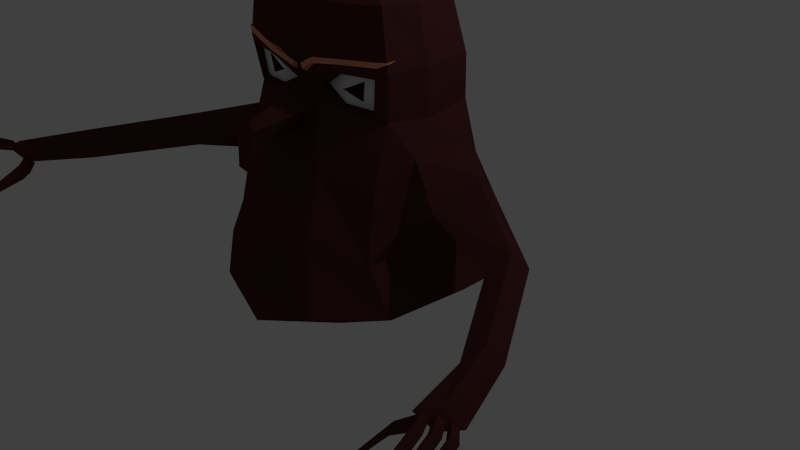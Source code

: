 # Source: MudMonsterBLENDER.blend  (saved by Blender 2.68.0; exported with 4.5.12 LTS)
import bpy
from mathutils import Matrix  # noqa: F401  (used for matrix-valued properties, if any)

bpy.ops.wm.read_factory_settings(use_empty=True)
scene = bpy.context.scene
scene.name = 'Scene'

# ---- collections
col_collection_1 = bpy.data.collections.new('Collection 1'); scene.collection.children.link(col_collection_1)

# ---- materials (node trees are filled in below, after node groups)
mat_brows = bpy.data.materials.new('Brows')
mat_brows.alpha_threshold = 0.0
mat_brows.use_transparent_shadow = False
mat_brows.diffuse_color = (0.8, 0.3018, 0.1787, 1.0)
mat_brows.roughness = 0.5
mat_brows.line_color = (0.0, 0.0, 0.0, 1.0)
mat_body = bpy.data.materials.new('Body')
mat_body.alpha_threshold = 0.0
mat_body.use_transparent_shadow = False
mat_body.diffuse_color = (0.08714, 0.02486, 0.02597, 1.0)
mat_body.roughness = 0.5
mat_body.specular_intensity = 0.0
mat_body.line_color = (0.0, 0.0, 0.0, 1.0)
mat_eyes = bpy.data.materials.new('Eyes')
mat_eyes.alpha_threshold = 0.0
mat_eyes.use_transparent_shadow = False
mat_eyes.roughness = 0.5
mat_eyes.specular_intensity = 1.0
mat_eyes.line_color = (0.0, 0.0, 0.0, 1.0)
mat_pupil = bpy.data.materials.new('Pupil')
mat_pupil.alpha_threshold = 0.0
mat_pupil.use_transparent_shadow = False
mat_pupil.diffuse_color = (0.02721, 0.0, 0.01148, 1.0)
mat_pupil.roughness = 0.5
mat_pupil.line_color = (0.0, 0.0, 0.0, 1.0)
mat_nails = bpy.data.materials.new('Nails')
mat_nails.alpha_threshold = 0.0
mat_nails.use_transparent_shadow = False
mat_nails.roughness = 0.5
mat_nails.line_color = (0.0, 0.0, 0.0, 1.0)

# ---- material node trees

# ---- world
world_world = bpy.data.worlds.new('World'); scene.world = world_world
world_world.color = (0.05088, 0.05088, 0.05088)
world_world.use_sun_shadow = False
world_world.sun_shadow_jitter_overblur = 0.0
world_world.cycles.sampling_method = 'MANUAL'
world_world.cycles.sample_map_resolution = 256

# ---- cameras
cam_camera = bpy.data.cameras.new('Camera')
cam_camera.clip_end = 100.0
cam_camera.lens = 35.0
cam_camera.sensor_width = 32.0
cam_camera.sensor_height = 18.0
cam_camera.ortho_scale = 7.314
cam_camera.dof.focus_distance = 0.0
cam_camera.dof.aperture_fstop = 128.0

# ---- lights
light_lamp = bpy.data.lights.new('Lamp', 'POINT')
light_lamp.transmission_factor = 0.0
light_lamp.cutoff_distance = 30.0
light_lamp.energy = 100.0
light_lamp.shadow_buffer_clip_start = 1.001
light_lamp.shadow_soft_size = 0.1
light_lamp.shadow_maximum_resolution = 0.006
light_lamp.use_absolute_resolution = True
light_lamp.cycles.use_multiple_importance_sampling = False

# ---- meshes
me_cube = bpy.data.meshes.new('Cube')
me_cube.from_pydata([(-1.006, 1.273, 0.004936), (-0.5737, 1.136, 0.7866), (-0.7633, -1.677, 0.0916), (-1.628, 0.9811, 0.1867), (-3.448, -3.358, 0.8229), (-3.454, -3.388, 0.7768), (-1.123, -0.9399, 1.564), (-3.486, -3.409, 0.8232), (-3.479, -3.504, 0.7469), (-1.196, -1.113, 0.736), (-1.104, -0.7132, 2.239), (-0.4833, 0.9143, 1.651), (-3.557, -3.009, 0.9542), (-3.503, -2.945, 0.8646), (-0.5519, 0.622, 2.78), (-0.4985, 0.6792, 2.269), (-3.562, -2.941, 1.043), (-3.508, -2.876, 0.9536), (-0.9049, -1.335, -0.02856), (-1.006, -0.06129, 0.06131), (-1.527, -1.104, 0.1867), (-1.628, -0.06129, 0.1867), (-3.479, -3.379, 0.8692), (-3.683, -2.877, 0.9942), (-1.123, 0.6458, 1.564), (-1.726, -0.1585, 1.014), (-3.885, -2.756, 1.245), (-3.627, -2.814, 1.103), (-1.196, 0.7588, 0.736), (-1.245, -0.08912, 0.6801), (-1.104, 0.4679, 2.239), (-1.212, -0.2149, 2.203), (-3.807, -2.738, 0.9617), (-3.931, -2.901, 1.184), (-1.26, -0.2931, 2.789), (-0.5519, -1.02, 2.78), (-3.539, -1.95, 0.877), (-3.714, -1.829, 1.07), (-3.421, -2.06, 1.07), (-4.066, -2.681, 1.103), (-2.691, -0.9316, 1.166), (-0.7633, 1.615, 0.1251), (-0.5737, -1.478, 0.7866), (-2.775, -0.7559, 0.9491), (-0.4833, -1.2, 1.651), (-2.836, -0.7194, 1.384), (-3.596, -1.94, 1.263), (-0.287, -1.03, 2.313), (-1.695, -0.6316, 1.344), (-1.823, 0.2067, 1.344), (-1.792, -0.07824, 1.674), (-2.92, -0.5438, 1.166), (-4.031, -2.797, 1.224), (-4.413, -3.424, 1.231), (-4.239, -2.938, 1.216), (-4.141, -2.978, 1.22), (-4.2, -2.943, 1.155), (-4.181, -2.973, 1.281), (-4.424, -3.594, 1.206), (-4.315, -3.463, 1.235), (-4.374, -3.428, 1.17), (-4.354, -3.458, 1.296), (-4.048, -2.771, 1.116), (-4.304, -3.495, 1.247), (-4.118, -2.989, 1.235), (-4.013, -3.031, 1.238), (-4.076, -2.994, 1.187), (-4.055, -3.026, 1.287), (-4.316, -3.678, 1.227), (-4.199, -3.538, 1.25), (-4.262, -3.5, 1.199), (-4.241, -3.533, 1.299), (-3.779, -2.906, 1.199), (-4.186, -3.576, 1.253), (-4.0, -3.069, 1.241), (-3.895, -3.111, 1.244), (-3.957, -3.074, 1.192), (-3.937, -3.106, 1.292), (-4.198, -3.759, 1.233), (-4.081, -3.618, 1.256), (-4.144, -3.581, 1.204), (-4.123, -3.613, 1.304), (-1.192, -0.3417, 3.445), (-0.482, -0.9468, 3.437), (-1.078, 0.25, 3.445), (-1.182, -0.7777, 2.789), (-1.182, 0.3797, 2.789), (-0.4521, 0.1003, 3.821), (-0.4521, -0.4072, 3.821), (-0.4879, -0.1535, 3.821), (-0.482, 0.4517, 3.437), (-1.078, -0.7451, 3.445), (-4.002, -2.756, 1.163), (-3.907, -2.785, 1.183), (-3.823, -2.842, 1.187), (-3.934, -2.805, 1.15), (-4.081, -2.767, 1.168), (-3.916, -2.833, 1.236), (-3.833, -2.874, 1.155), (-3.997, -2.801, 1.171), (-3.97, -2.801, 1.192), (-3.815, -2.901, 1.241), (-3.88, -2.837, 1.194), (-3.869, -2.869, 1.196), (-3.696, -2.779, 0.9791), (-3.623, -2.712, 0.9935), (-3.69, -2.793, 1.105), (-3.616, -2.797, 0.883), (-1.304, -0.7445, 1.066), (-1.321, 0.3383, 1.066), (-1.333, -0.5413, 1.854), (-1.346, 0.3055, 1.854), (0.0, -1.831, -0.1835), (0.0, 1.891, -0.08301), (0.0, -1.433, 0.3427), (0.0, 1.333, 0.3594), (0.0, -1.376, 1.24), (0.0, 1.031, 1.24), (0.0, -1.026, 1.99), (0.0, 0.7937, 1.99), (0.0, -0.9213, 2.508), (0.0, 0.6091, 2.508), (0.0, -0.6982, 0.01115), (0.0, 0.606, 0.0279), (0.0, -1.077, 3.072), (0.0, 0.6066, 3.072), (0.0, -0.7467, 3.72), (0.0, 0.2515, 3.72), (0.0, -0.2803, 3.816), (0.0, -0.02661, 3.816), (-0.9852, -0.8031, 2.315), (-0.5834, -0.9263, 2.708), (-0.5445, -0.8894, 2.336), (-1.042, -0.8289, 2.715), (-0.2251, -0.8545, 2.488), (-0.9815, -0.7128, 2.323), (-0.5797, -0.836, 2.717), (-0.5409, -0.7992, 2.345), (-1.038, -0.7387, 2.723), (-0.2214, -0.7643, 2.496), (-0.1481, -1.747, 2.151), (0.0, -1.6, 1.924), (0.0, -1.704, 2.225), (-0.1155, -1.79, 1.739), (0.0, -1.756, 1.656), (0.0, -1.866, 1.767), (-0.6044, -0.8929, 2.891), (-1.195, -0.6751, 2.911), (-0.6412, -0.8985, 2.822), (-1.071, -0.5519, 2.837), (-0.3032, -0.7955, 2.857), (-0.3401, -0.9893, 2.788), (-0.04142, -0.9169, 2.685), (-0.07832, -0.9225, 2.616), (-0.6169, -0.9901, 2.882), (-1.208, -0.7723, 2.897), (-0.6538, -0.9957, 2.831), (-1.083, -0.8373, 2.842), (-0.3158, -1.081, 2.857), (-0.3527, -1.087, 2.806), (-0.05396, -1.014, 2.731), (-0.09085, -1.02, 2.68), (-0.8247, -0.7833, 2.637), (-0.7833, -0.7709, 2.41), (-0.5235, -0.8212, 2.502)], [], [(40, 43, 25, 48), (17, 16, 22, 4), (109, 24, 28), (27, 32, 36, 38), (32, 33, 39), (3, 0, 19, 21), (28, 3, 21, 29), (1, 117, 115), (7, 12, 13, 5), (20, 2, 42, 9), (27, 33, 32), (93, 100, 97), (84, 87, 90), (4, 22, 8), (117, 1, 11), (119, 11, 15), (93, 102, 95), (7, 5, 8), (7, 8, 22), (24, 111, 30), (52, 99, 92), (1, 115, 41), (34, 85, 91, 82), (90, 14, 86, 84), (32, 39, 37, 36), (47, 120, 134, 132), (12, 16, 106, 23), (107, 13, 12, 23), (120, 47, 140, 142), (17, 13, 107, 105), (61, 57, 54, 53), (33, 26, 39), (39, 26, 46, 37), (106, 16, 17, 105), (43, 51, 49, 25), (11, 119, 117), (41, 3, 28, 1), (45, 40, 48, 50), (0, 123, 19), (0, 113, 123), (109, 28, 29), (22, 16, 12, 7), (114, 2, 112), (91, 88, 89, 82), (28, 24, 11, 1), (24, 30, 15, 11), (46, 38, 40, 45), (108, 25, 109, 29), (116, 118, 44), (25, 108, 48), (44, 118, 47), (15, 121, 119), (42, 116, 44), (59, 58, 60), (110, 10, 31), (30, 86, 14, 15), (10, 85, 34, 31), (110, 31, 111, 50), (30, 111, 31), (26, 27, 38, 46), (83, 88, 91), (6, 108, 9), (35, 85, 133, 131), (14, 121, 15), (38, 36, 43, 40), (91, 85, 35, 83), (108, 6, 110, 48), (87, 127, 90), (48, 110, 50), (109, 25, 49), (51, 45, 50, 49), (127, 87, 129), (2, 20, 18), (18, 20, 21, 19), (37, 46, 45, 51), (9, 42, 44, 6), (4, 8, 5), (9, 108, 29), (44, 47, 10, 6), (112, 2, 18), (84, 86, 34, 82), (36, 37, 51, 43), (111, 49, 50), (122, 18, 19), (83, 126, 88), (120, 124, 35), (90, 127, 125), (52, 57, 55, 99), (53, 58, 61), (57, 52, 96, 54), (72, 98, 94), (95, 66, 64, 100), (56, 62, 99, 55), (60, 56, 55, 59), (57, 61, 59, 55), (53, 60, 58), (94, 103, 101), (58, 59, 61), (62, 96, 92), (63, 68, 71), (67, 97, 100, 64), (105, 107, 104), (98, 76, 74, 103), (66, 95, 102, 65), (70, 66, 65, 69), (97, 67, 65, 102), (67, 71, 69, 65), (63, 70, 68), (23, 106, 104), (68, 69, 71), (35, 124, 83), (73, 78, 81), (129, 87, 89), (77, 101, 103, 74), (84, 82, 89, 87), (76, 98, 72, 75), (80, 76, 75, 79), (101, 77, 75, 72), (77, 81, 79, 75), (73, 80, 78), (78, 79, 81), (14, 125, 121), (92, 96, 52), (62, 56, 54, 96), (88, 128, 89), (110, 6, 10), (92, 99, 62), (56, 60, 53, 54), (128, 88, 126), (124, 126, 83), (129, 89, 128), (97, 102, 93), (71, 67, 64, 63), (95, 100, 93), (98, 103, 94), (81, 77, 74, 73), (3, 41, 0), (125, 14, 90), (69, 68, 70), (66, 70, 63, 64), (72, 94, 101), (5, 13, 17, 4), (104, 107, 23), (79, 78, 80), (76, 80, 73, 74), (104, 106, 105), (86, 30, 31, 34), (20, 9, 29, 21), (26, 33, 27), (113, 0, 41), (19, 123, 122), (115, 113, 41), (111, 24, 109, 49), (2, 114, 42), (114, 116, 42), (18, 122, 112), (130, 132, 137, 135), (131, 133, 138, 136), (120, 35, 131, 134), (10, 47, 132, 130), (85, 10, 130, 133), (139, 136, 137), (137, 136, 138, 135), (134, 131, 136, 139), (132, 134, 139, 137), (133, 130, 135, 138), (140, 141, 144, 143), (47, 118, 141, 140), (144, 145, 143), (142, 140, 143, 145), (146, 148, 149, 147), (146, 150, 151, 148), (150, 152, 153, 151), (154, 155, 157, 156), (154, 156, 159, 158), (158, 159, 161, 160), (148, 151, 159, 156), (151, 153, 161, 159), (147, 149, 157, 155), (153, 152, 160, 161), (146, 147, 155, 154), (150, 146, 154, 158), (152, 150, 158, 160), (149, 148, 156, 157), (164, 162, 163)])
me_cube.polygons.foreach_set('material_index', [1, 1, 1, 1, 1, 1, 1, 1, 1, 1, 1, 1, 1, 4, 1, 1, 1, 4, 4, 1, 1, 1, 1, 1, 1, 1, 1, 1, 1, 1, 1, 1, 1, 1, 1, 1, 1, 1, 1, 1, 1, 1, 1, 1, 1, 1, 1, 1, 1, 1, 1, 1, 1, 4, 1, 1, 1, 1, 1, 1, 1, 1, 1, 1, 1, 1, 1, 1, 1, 1, 1, 1, 1, 1, 1, 1, 4, 1, 1, 1, 1, 1, 1, 1, 1, 1, 1, 1, 4, 1, 1, 1, 1, 1, 1, 4, 1, 4, 1, 4, 1, 1, 1, 1, 1, 1, 1, 4, 1, 4, 1, 4, 1, 1, 1, 1, 1, 1, 1, 4, 4, 1, 1, 1, 1, 1, 1, 1, 1, 1, 1, 1, 1, 1, 1, 1, 1, 1, 4, 1, 1, 1, 1, 4, 1, 1, 1, 1, 1, 1, 1, 1, 1, 1, 1, 1, 1, 1, 1, 1, 1, 2, 2, 1, 1, 1, 1, 1, 1, 1, 0, 0, 0, 0, 0, 0, 0, 0, 0, 0, 0, 0, 0, 0, 3])
me_cube.materials.append(mat_brows)
me_cube.materials.append(mat_body)
me_cube.materials.append(mat_eyes)
me_cube.materials.append(mat_pupil)
me_cube.materials.append(mat_nails)
me_cube.use_remesh_preserve_volume = False
me_cube.use_remesh_preserve_attributes = False
me_cube.use_mirror_vertex_groups = False
me_cube.update()
arm_armature = bpy.data.armatures.new('Armature')  # bones are not reproduced

# ---- objects
ob_armature = bpy.data.objects.new('Armature', arm_armature)
ob_cube = bpy.data.objects.new('Cube', me_cube)
ob_lamp = bpy.data.objects.new('Lamp', light_lamp)
ob_camera = bpy.data.objects.new('Camera', cam_camera)

# ---- transforms, parenting, visibility, modifiers, constraints
ob_armature.location = (0.0, 0.0, 0.0)
ob_armature.show_in_front = True
ob_armature.lineart.crease_threshold = 0.0
ob_cube.parent = ob_armature
ob_cube.location = (0.0, 0.0, 0.0)
ob_cube.lock_rotations_4d = False
ob_cube.empty_display_type = 'ARROWS'
ob_cube.lineart.crease_threshold = 0.0
_vg = ob_cube.vertex_groups.new(name='Body')
for _i, _w in zip([0, 1, 2, 3, 6, 9, 10, 11, 14, 15, 18, 19, 20, 21, 24, 25, 28, 29, 30, 31, 41, 42, 44, 47, 48, 49, 86, 108, 109, 110, 111, 112, 113, 114, 115, 116, 117, 118, 119, 121, 122, 123, 125, 130, 132, 135, 137], [0.6227, 0.7722, 0.7659, 0.5926, 0.2308, 0.596, 0.05512, 0.6167, 0.05357, 0.1775, 0.7266, 0.4755, 0.6899, 0.6161, 0.186, 0.01176, 0.5946, 0.538, 0.0664, 0.02022, 0.7206, 0.7223, 0.4744, 0.007831, 0.002477, 0.03902, 0.009882, 0.2901, 0.1856, 0.05202, 0.02566, 0.8029, 0.8045, 0.7946, 0.8146, 0.6582, 0.7799, 0.1162, 0.5648, 0.1305, 0.7866, 0.8014, 0.01635, 0.03522, 0.014, 0.02335, 0.004371]): _vg.add([_i], _w, 'REPLACE')
_vg = ob_cube.vertex_groups.new(name='Head')
for _i, _w in zip([1, 6, 10, 11, 14, 15, 24, 30, 31, 34, 35, 82, 83, 84, 85, 86, 87, 88, 89, 90, 91, 110, 111, 117, 119, 121, 124, 125, 126, 127, 128, 129, 130, 131, 132, 133, 134, 135, 136, 137, 138, 139, 162, 163, 164], [0.02269, 0.05323, 0.2488, 0.1585, 0.8238, 0.6477, 0.06621, 0.3144, 0.3345, 0.2131, 0.1375, 0.2996, 0.3667, 0.7023, 0.01513, 0.6009, 0.9192, 0.7873, 0.8649, 0.9154, 0.1884, 0.09855, 0.07055, 0.08242, 0.326, 0.803, 0.1362, 0.9244, 0.7012, 0.9849, 0.9229, 0.9946, 0.1841, 0.1154, 0.08184, 0.07207, 0.02345, 0.1586, 0.1044, 0.08542, 0.08408, 0.02836, 1.0, 1.0, 1.0]): _vg.add([_i], _w, 'REPLACE')
_vg = ob_cube.vertex_groups.new(name='Arm.r')
for _i, _w in zip([0, 1, 2, 3, 6, 9, 10, 11, 14, 15, 18, 19, 20, 21, 24, 25, 28, 29, 30, 31, 34, 35, 40, 41, 42, 43, 44, 45, 48, 49, 50, 51, 82, 84, 86, 108, 109, 110, 111, 112, 113, 114, 115, 116, 117, 118, 119, 121, 122, 123, 130, 131, 132, 133, 135, 136, 137, 138, 139], [0.3621, 0.1879, 0.1849, 0.3899, 0.5623, 0.3419, 0.2875, 0.217, 0.0779, 0.1512, 0.2343, 0.5119, 0.2752, 0.3675, 0.7351, 0.9441, 0.383, 0.4377, 0.5454, 0.4033, 0.1077, 0.03443, 0.1187, 0.2616, 0.1776, 0.4713, 0.1821, 0.9151, 0.9266, 0.9262, 0.9776, 0.5369, 0.01343, 0.05269, 0.1788, 0.6433, 0.7948, 0.7254, 0.8627, 0.1523, 0.1785, 0.1373, 0.1596, 0.1327, 0.1335, 0.0342, 0.09991, 0.05287, 0.1952, 0.1898, 0.2256, 0.04658, 0.09474, 0.05572, 0.2178, 0.05559, 0.09101, 0.07418, 0.00336]): _vg.add([_i], _w, 'REPLACE')
_vg = ob_cube.vertex_groups.new(name='Arm.r.001')
for _i, _w in zip([36, 37, 40, 43, 45, 46, 48, 51], [0.07452, 0.4575, 0.8695, 0.524, 0.08279, 0.0151, 0.01359, 0.4651]): _vg.add([_i], _w, 'REPLACE')
_vg = ob_cube.vertex_groups.new(name='Arm.r.002')
for _i, _w in zip([26, 27, 32, 33, 36, 37, 38, 39, 46], [0.9203, 0.11, 0.8908, 0.1136, 0.9256, 0.5401, 0.9685, 0.9422, 0.9661]): _vg.add([_i], _w, 'REPLACE')
_vg = ob_cube.vertex_groups.new(name='fingers.r')
for _i, _w in zip([26, 33, 39, 52, 53, 54, 55, 56, 57, 58, 59, 60, 61, 62, 63, 64, 65, 66, 67, 68, 69, 70, 71, 72, 73, 74, 75, 76, 77, 78, 79, 80, 81, 92, 93, 94, 95, 96, 97, 98, 99, 100, 101, 102, 103], [0.02926, 0.8717, 0.02406, 1.001, 1.001, 1.001, 1.001, 1.001, 1.001, 1.001, 1.001, 1.001, 1.001, 1.001, 1.0, 1.0, 1.0, 1.0, 1.0, 1.0, 1.0, 1.0, 1.0, 1.0, 1.0, 1.0, 1.0, 1.0, 1.0, 1.0, 1.0, 1.0, 1.0, 1.001, 1.0, 1.0, 1.0, 1.001, 1.0, 1.0, 1.001, 1.0, 1.0, 1.0, 1.0]): _vg.add([_i], _w, 'REPLACE')
_vg = ob_cube.vertex_groups.new(name='thumb.r')
for _i, _w in zip([4, 5, 7, 8, 12, 13, 16, 17, 22, 23, 26, 27, 32, 104, 105, 106, 107], [1.0, 1.0, 1.0, 1.0, 1.0, 1.0, 1.0, 1.0, 1.0, 1.0, 0.02926, 0.8816, 0.08518, 1.0, 1.0, 1.0, 1.0]): _vg.add([_i], _w, 'REPLACE')
_vg = ob_cube.vertex_groups.new(name='Nose')
for _i, _w in zip([2, 6, 9, 10, 18, 31, 35, 42, 44, 47, 83, 85, 88, 91, 108, 110, 112, 114, 116, 118, 120, 124, 126, 130, 131, 132, 133, 134, 135, 136, 137, 138, 139, 140, 141, 142, 143, 144, 145], [0.02488, 0.1005, 0.02383, 0.1544, 0.00559, 0.02779, 0.3712, 0.08023, 0.2902, 0.9105, 0.1426, 0.006129, 0.008235, 0.02667, 0.01006, 0.03934, 0.01996, 0.05528, 0.1819, 0.8177, 0.8737, 0.2293, 0.06675, 0.259, 0.413, 0.6601, 0.1373, 0.8092, 0.2724, 0.4412, 0.6254, 0.1703, 0.8007, 0.9949, 0.9979, 0.9862, 0.9992, 0.9994, 0.9989]): _vg.add([_i], _w, 'REPLACE')
_vg = ob_cube.vertex_groups.new(name='Brows.r')
for _i, _w in zip([35, 83, 88, 91, 120, 124, 126, 131, 133, 134, 136, 137, 138, 139, 146, 148, 149, 150, 151, 152, 153, 154, 156, 157, 158, 159, 160, 161], [0.1302, 0.1555, 0.01834, 0.01604, 0.05545, 0.5091, 0.1002, 0.09717, 0.007191, 0.02693, 0.07787, 0.001765, 0.01136, 0.02042, 0.9846, 0.9621, 0.02641, 0.9992, 0.9997, 0.9999, 1.0, 0.966, 0.9354, 0.001641, 0.9994, 0.9988, 1.0, 1.0]): _vg.add([_i], _w, 'REPLACE')
_vg = ob_cube.vertex_groups.new(name='Brows.r.001')
for _i, _w in zip([6, 10, 14, 30, 31, 34, 35, 82, 83, 84, 85, 86, 87, 88, 89, 90, 91, 110, 120, 124, 126, 128, 130, 131, 132, 133, 134, 135, 136, 137, 138, 139, 147, 148, 149, 154, 155, 156, 157, 162, 163, 164], [0.04287, 0.2408, 0.0334, 0.06544, 0.183, 0.641, 0.3071, 0.6312, 0.3142, 0.2211, 0.9099, 0.1798, 0.05602, 0.1404, 0.0963, 0.04544, 0.7223, 0.07143, 0.0125, 0.1107, 0.1229, 0.02981, 0.2714, 0.3124, 0.1145, 0.6952, 0.08096, 0.2954, 0.3053, 0.1445, 0.6265, 0.08639, 1.027, 0.02574, 0.9618, 0.01808, 1.081, 0.06463, 0.9742, 1.0, 1.0, 1.0]): _vg.add([_i], _w, 'REPLACE')
_vg = ob_cube.vertex_groups.new(name='Arm.l')
_vg = ob_cube.vertex_groups.new(name='Arm.l.001')
_vg = ob_cube.vertex_groups.new(name='Arm.l.002')
_vg = ob_cube.vertex_groups.new(name='fingers.l')
_vg = ob_cube.vertex_groups.new(name='thumb.l')
_m = ob_cube.modifiers.new('Mirror', 'MIRROR')
_m.use_clip = True
_m = ob_cube.modifiers.new('Armature', 'ARMATURE')
_m.object = ob_armature
ob_lamp.location = (4.076, 1.005, 5.904)
ob_lamp.rotation_euler = (0.6503, 0.05522, 1.866)
ob_lamp.lock_rotations_4d = False
ob_lamp.empty_display_type = 'ARROWS'
ob_lamp.color = (0.0, 0.0, 0.0, 0.0)
ob_lamp.lineart.crease_threshold = 0.0
ob_camera.location = (7.481, -6.508, 5.344)
ob_camera.rotation_euler = (1.109, 0.01082, 0.8149)
ob_camera.lock_rotations_4d = False
ob_camera.empty_display_type = 'ARROWS'
ob_camera.color = (0.0, 0.0, 0.0, 0.0)
ob_camera.display_type = 'WIRE'
ob_camera.lineart.crease_threshold = 0.0

# ---- collection membership
col_collection_1.objects.link(ob_armature)
col_collection_1.objects.link(ob_cube)
col_collection_1.objects.link(ob_lamp)
col_collection_1.objects.link(ob_camera)

# ---- scene / render settings (as saved in the file)
scene.camera = ob_camera
scene.frame_start = 1; scene.frame_end = 250; scene.frame_set(1)
scene.render.engine = 'BLENDER_EEVEE_NEXT'
scene.render.image_settings.color_mode = 'RGB'
scene.render.image_settings.compression = 90
scene.render.resolution_percentage = 50
scene.render.dither_intensity = 0.0
scene.cycles.use_denoising = False
scene.cycles.samples = 10
scene.cycles.sampling_pattern = 'TABULATED_SOBOL'
scene.cycles.light_sampling_threshold = 0.0
scene.cycles.use_adaptive_sampling = False
scene.cycles.use_light_tree = False
scene.cycles.blur_glossy = 0.0
scene.cycles.volume_bounces = 1
scene.cycles.pixel_filter_type = 'GAUSSIAN'
scene.cycles.sample_clamp_indirect = 0.0
scene.view_settings.view_transform = 'Standard'
bpy.context.view_layer.update()
